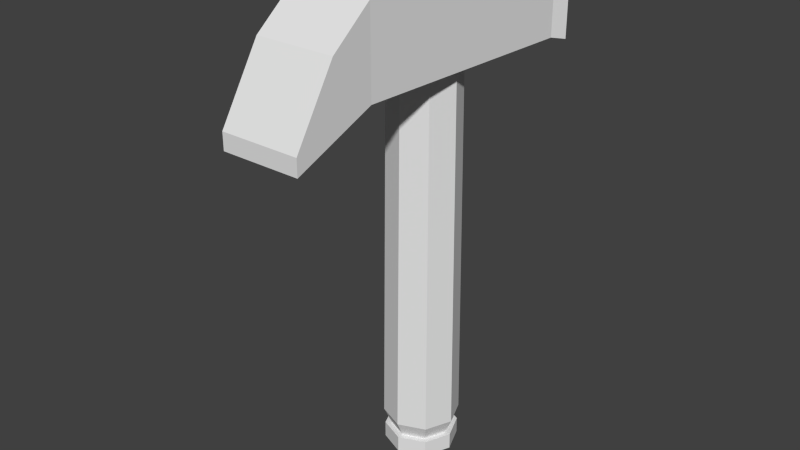 # Source: Model_Source.blend  (saved by Blender 2.75.0; exported with 4.5.12 LTS)
import bpy
from mathutils import Matrix  # noqa: F401  (used for matrix-valued properties, if any)

bpy.ops.wm.read_factory_settings(use_empty=True)
scene = bpy.context.scene
scene.name = 'Scene'

# ---- collections
col_collection_1 = bpy.data.collections.new('Collection 1'); scene.collection.children.link(col_collection_1)
col_collection_2 = bpy.data.collections.new('Collection 2'); scene.collection.children.link(col_collection_2)
col_collection_2.hide_render = True
col_collection_2.hide_viewport = True
col_collection_3 = bpy.data.collections.new('Collection 3'); scene.collection.children.link(col_collection_3)
col_collection_3.hide_render = True
col_collection_3.hide_viewport = True

# ---- world
world_world = bpy.data.worlds.new('World'); scene.world = world_world
world_world.color = (0.05088, 0.05088, 0.05088)
world_world.use_sun_shadow = False
world_world.sun_shadow_jitter_overblur = 0.0
world_world.cycles.sampling_method = 'MANUAL'
world_world.cycles.sample_map_resolution = 256

# ---- meshes
me_cylinder_002 = bpy.data.meshes.new('Cylinder.002')
me_cylinder_002.from_pydata([(-0.024, -0.12, 0.09), (-0.024, -0.12, 0.1), (-0.032, 0.07, 0.11), (-0.032, 0.07, 0.16), (0.024, -0.12, 0.09), (0.024, -0.12, 0.1), (0.032, 0.07, 0.11), (0.032, 0.07, 0.16), (-0.024, -0.07, 0.16), (-0.024, -0.07, 0.11), (0.024, -0.07, 0.16), (0.024, -0.07, 0.11), (-0.024, -0.095, 0.1), (0.024, -0.095, 0.14), (-0.024, -0.095, 0.14), (0.024, -0.095, 0.1), (-0.0352, 0.08, 0.1075), (-0.0352, 0.08, 0.1625), (0.0352, 0.08, 0.1075), (0.0352, 0.08, 0.1625), (0.0, 0.0228, -0.1128), (-4.953e-11, 0.02072, 0.1128), (0.01612, 0.01612, -0.1128), (0.01465, 0.01465, 0.1128), (0.0228, -9.966e-10, -0.1128), (0.02072, -8.817e-10, 0.1128), (0.01612, -0.01612, -0.1128), (0.01465, -0.01465, 0.1128), (-1.993e-09, -0.0228, -0.1128), (-1.861e-09, -0.02072, 0.1128), (-0.01612, -0.01612, -0.1128), (-0.01465, -0.01465, 0.1128), (-0.0228, 2.719e-10, -0.1128), (-0.02072, 2.711e-10, 0.1128), (-0.01612, 0.01612, -0.1128), (-0.01465, 0.01465, 0.1128), (4.718e-10, 0.01824, -0.1228), (0.0129, 0.0129, -0.1228), (0.01824, -7.633e-10, -0.1228), (0.0129, -0.0129, -0.1228), (-1.123e-09, -0.01824, -0.1228), (-0.0129, -0.0129, -0.1228), (-0.01824, 2.515e-10, -0.1228), (-0.0129, 0.0129, -0.1228), (6.949e-10, 0.02207, -0.1228), (0.01561, 0.01561, -0.1228), (0.02207, -9.049e-10, -0.1228), (0.01561, -0.01561, -0.1228), (-1.235e-09, -0.02207, -0.1228), (-0.01561, -0.01561, -0.1228), (-0.02207, 3.23e-10, -0.1228), (-0.01561, 0.01561, -0.1228), (2.451e-10, 0.02207, -0.1328), (0.01561, 0.01561, -0.1328), (0.02207, -9.049e-10, -0.1328), (0.01561, -0.01561, -0.1328), (-1.684e-09, -0.02207, -0.1328), (-0.01561, -0.01561, -0.1328), (-0.02207, 3.23e-10, -0.1328), (-0.01561, 0.01561, -0.1328), (-6.859e-09, 0.02093, 0.1528), (0.0148, 0.0148, 0.1528), (0.02093, -9.01e-10, 0.1528), (0.0148, -0.0148, 0.1528), (-8.689e-09, -0.02093, 0.1528), (-0.0148, -0.0148, 0.1528), (-0.02093, 2.635e-10, 0.1528), (-0.0148, 0.0148, 0.1528), (-6.663e-09, 0.02364, 0.1728), (0.01672, 0.01672, 0.1728), (0.02364, -1.04e-09, 0.1728), (0.01672, -0.01672, 0.1728), (-8.73e-09, -0.02364, 0.1728), (-0.01672, -0.01672, 0.1728), (-0.02364, 2.757e-10, 0.1728), (-0.01672, 0.01672, 0.1728)], [], [(8, 3, 2, 9), (7, 6, 18, 19), (13, 5, 4, 15), (5, 1, 0, 4), (9, 2, 6, 11), (10, 7, 3, 8), (13, 10, 8, 14), (12, 9, 11, 15), (7, 10, 11, 6), (14, 8, 9, 12), (1, 14, 12, 0), (0, 12, 15, 4), (5, 13, 14, 1), (10, 13, 15, 11), (17, 19, 18, 16), (6, 2, 16, 18), (3, 7, 19, 17), (2, 3, 17, 16), (20, 21, 23, 22), (22, 23, 25, 24), (24, 25, 27, 26), (26, 27, 29, 28), (28, 29, 31, 30), (30, 31, 33, 32), (34, 35, 21, 20), (32, 33, 35, 34), (28, 30, 41, 40), (36, 37, 45, 44), (34, 20, 36, 43), (20, 22, 37, 36), (24, 26, 39, 38), (30, 32, 42, 41), (26, 28, 40, 39), (32, 34, 43, 42), (22, 24, 38, 37), (50, 51, 59, 58), (43, 36, 44, 51), (41, 42, 50, 49), (39, 40, 48, 47), (37, 38, 46, 45), (42, 43, 51, 50), (40, 41, 49, 48), (38, 39, 47, 46), (52, 53, 54, 55, 56, 57, 58, 59), (48, 49, 57, 56), (46, 47, 55, 54), (44, 45, 53, 52), (51, 44, 52, 59), (49, 50, 58, 57), (47, 48, 56, 55), (45, 46, 54, 53), (67, 66, 74, 75), (69, 68, 75, 74, 73, 72, 71, 70), (65, 64, 72, 73), (63, 62, 70, 71), (61, 60, 68, 69), (60, 67, 75, 68), (66, 65, 73, 74), (64, 63, 71, 72), (62, 61, 69, 70)])
_uv = me_cylinder_002.uv_layers.new(name='UVMap')
_uv.uv.foreach_set('vector', [0.6349, 0.5007, 0.6381, 0.4489, 0.6509, 0.4505, 0.6478, 0.5023, 0.6212, 0.5176, 0.6341, 0.516, 0.6349, 0.5197, 0.6208, 0.5215, 0.6226, 0.4559, 0.6323, 0.4454, 0.6349, 0.445, 0.6329, 0.4546, 0.5998, 0.5339, 0.6123, 0.5339, 0.6123, 0.5376, 0.5998, 0.5376, 0.6027, 0.5003, 0.6006, 0.4486, 0.6173, 0.4486, 0.6152, 0.5003, 0.6547, 0.5007, 0.6526, 0.4488, 0.6692, 0.4488, 0.6671, 0.5007, 0.6547, 0.5102, 0.6547, 0.5007, 0.6671, 0.5007, 0.6671, 0.5102, 0.6027, 0.5099, 0.6027, 0.5003, 0.6152, 0.5003, 0.6152, 0.5099, 0.6212, 0.5176, 0.6181, 0.4658, 0.631, 0.4642, 0.6341, 0.516, 0.6395, 0.5106, 0.6349, 0.5007, 0.6478, 0.5023, 0.6498, 0.5119, 0.6492, 0.5211, 0.6395, 0.5106, 0.6498, 0.5119, 0.6517, 0.5215, 0.6027, 0.5195, 0.6027, 0.5099, 0.6152, 0.5099, 0.6152, 0.5195, 0.5998, 0.5339, 0.5998, 0.5195, 0.6123, 0.5195, 0.6123, 0.5339, 0.6181, 0.4658, 0.6226, 0.4559, 0.6329, 0.4546, 0.631, 0.4642, 0.6517, 0.5363, 0.6517, 0.5102, 0.6659, 0.5102, 0.6659, 0.5363, 0.6173, 0.4486, 0.6006, 0.4486, 0.5998, 0.445, 0.6181, 0.445, 0.6692, 0.4488, 0.6526, 0.4488, 0.6517, 0.445, 0.67, 0.445, 0.6509, 0.4505, 0.6381, 0.4489, 0.6376, 0.445, 0.6517, 0.4468, 0.4024, 0.5667, 0.4024, 0.4968, 0.4056, 0.497, 0.4059, 0.5669, 0.3848, 0.5671, 0.3852, 0.497, 0.3884, 0.4968, 0.3882, 0.5669, 0.3882, 0.5669, 0.3884, 0.4968, 0.3916, 0.497, 0.3918, 0.5671, 0.3777, 0.5673, 0.3781, 0.4969, 0.3813, 0.4968, 0.3813, 0.5672, 0.3813, 0.5672, 0.3813, 0.4968, 0.3845, 0.4969, 0.3848, 0.5673, 0.3918, 0.5671, 0.392, 0.497, 0.3952, 0.4968, 0.3954, 0.5669, 0.3989, 0.5669, 0.3992, 0.497, 0.4024, 0.4968, 0.4024, 0.5667, 0.3954, 0.5669, 0.3952, 0.4968, 0.3984, 0.497, 0.3989, 0.5671, 0.3813, 0.5672, 0.3848, 0.5673, 0.3841, 0.5704, 0.3813, 0.5704, 0.3465, 0.5728, 0.3495, 0.5728, 0.3499, 0.5739, 0.3462, 0.5739, 0.3989, 0.5669, 0.4024, 0.5667, 0.4024, 0.57, 0.3996, 0.5702, 0.4024, 0.5667, 0.4059, 0.5669, 0.4052, 0.5702, 0.4024, 0.57, 0.3882, 0.5669, 0.3918, 0.5671, 0.3911, 0.5703, 0.3883, 0.5702, 0.3918, 0.5671, 0.3954, 0.5669, 0.3954, 0.5702, 0.3925, 0.5703, 0.3777, 0.5673, 0.3813, 0.5672, 0.3813, 0.5704, 0.3784, 0.5704, 0.3954, 0.5669, 0.3989, 0.5671, 0.3981, 0.5703, 0.3954, 0.5702, 0.3848, 0.5671, 0.3882, 0.5669, 0.3883, 0.5702, 0.3855, 0.5703, 0.3743, 0.5662, 0.3744, 0.5614, 0.3766, 0.5614, 0.3765, 0.5662, 0.3443, 0.5697, 0.3465, 0.5728, 0.3462, 0.5739, 0.3436, 0.5701, 0.3465, 0.5622, 0.3443, 0.5653, 0.3436, 0.5649, 0.3462, 0.5611, 0.3517, 0.5653, 0.3495, 0.5622, 0.3499, 0.5611, 0.3525, 0.5649, 0.3495, 0.5728, 0.3517, 0.5697, 0.3525, 0.5701, 0.3499, 0.5739, 0.3443, 0.5653, 0.3443, 0.5697, 0.3436, 0.5701, 0.3436, 0.5649, 0.3495, 0.5622, 0.3465, 0.5622, 0.3462, 0.5611, 0.3499, 0.5611, 0.3517, 0.5697, 0.3517, 0.5653, 0.3525, 0.5649, 0.3525, 0.5701, 0.143, 0.5609, 0.1404, 0.5647, 0.1368, 0.5647, 0.1342, 0.561, 0.1342, 0.5557, 0.1368, 0.552, 0.1404, 0.552, 0.143, 0.5557, 0.3788, 0.576, 0.3788, 0.5809, 0.3766, 0.5809, 0.3767, 0.576, 0.3743, 0.5761, 0.3744, 0.5711, 0.3766, 0.5711, 0.3765, 0.5761, 0.3766, 0.5565, 0.3764, 0.5614, 0.3743, 0.5614, 0.3744, 0.5565, 0.3764, 0.5516, 0.3766, 0.5565, 0.3744, 0.5565, 0.3743, 0.5516, 0.3744, 0.5711, 0.3743, 0.5662, 0.3765, 0.5662, 0.3766, 0.5711, 0.3788, 0.5711, 0.3788, 0.576, 0.3767, 0.576, 0.3766, 0.5711, 0.3744, 0.5809, 0.3743, 0.5761, 0.3765, 0.5761, 0.3766, 0.5809, 0.5727, 0.5458, 0.5726, 0.5503, 0.5682, 0.5503, 0.5683, 0.5452, 0.1225, 0.5656, 0.1185, 0.5656, 0.1157, 0.5616, 0.1157, 0.556, 0.1185, 0.552, 0.1225, 0.552, 0.1253, 0.556, 0.1253, 0.5616, 0.6101, 0.5494, 0.61, 0.554, 0.6056, 0.554, 0.6057, 0.5488, 0.6056, 0.5494, 0.6055, 0.5541, 0.6011, 0.5541, 0.6012, 0.5488, 0.5727, 0.5353, 0.5726, 0.5399, 0.5682, 0.5399, 0.5684, 0.5347, 0.5726, 0.5399, 0.5727, 0.5446, 0.5684, 0.5452, 0.5682, 0.5399, 0.5726, 0.5503, 0.5727, 0.555, 0.5683, 0.5556, 0.5682, 0.5503, 0.61, 0.554, 0.6101, 0.5587, 0.6057, 0.5593, 0.6056, 0.554, 0.6055, 0.5541, 0.6056, 0.5587, 0.6012, 0.5593, 0.6011, 0.5541])
me_cylinder_002.use_remesh_preserve_volume = False
me_cylinder_002.use_remesh_preserve_attributes = False
me_cylinder_002.use_mirror_vertex_groups = False
me_cylinder_002.update()
me_cylinder_003 = bpy.data.meshes.new('Cylinder.003')
me_cylinder_003.from_pydata([(-0.03435, 0.07942, 0.1086), (0.024, -0.1209, 0.09091), (0.03386, 0.07888, 0.1084), (-0.02344, -0.1194, 0.09409), (0.0238, -0.08049, 0.156), (-0.02393, -0.07636, 0.1584), (0.024, -0.07, 0.11), (-0.03386, 0.07888, 0.1616), (0.03435, 0.07942, 0.1614), (-0.006576, 0.02064, 0.1128), (0.01441, 0.01493, -0.1234), (0.02064, 0.006576, 0.1128), (0.01493, -0.01441, -0.1234), (0.006576, -0.02064, 0.1128), (-0.01441, -0.01493, -0.1234), (-0.02064, -0.006576, 0.1128), (-0.01493, 0.01441, -0.1234), (-0.0003684, 0.02075, -0.1234), (0.02075, 0.0003684, -0.1234), (0.0003684, -0.02075, -0.1234), (-0.02075, -0.0003684, -0.1234), (-0.007237, 0.02006, 0.1529), (0.01912, 0.007918, 0.153), (0.008411, -0.02031, 0.1529), (-0.02006, -0.007237, 0.1529), (-6.663e-09, 0.02364, 0.1728), (0.01672, 0.01672, 0.1728), (0.02364, -1.04e-09, 0.1728), (0.01672, -0.01672, 0.1728), (-8.73e-09, -0.02364, 0.1728), (-0.01672, -0.01672, 0.1728), (-0.02364, 2.757e-10, 0.1728), (-0.01672, 0.01672, 0.1728)], [], [(3, 0, 2, 6), (4, 8, 7, 5), (8, 4, 6, 2), (1, 4, 5, 3), (3, 6, 1), (7, 8, 2, 0), (17, 9, 11, 10), (18, 11, 13, 12), (19, 13, 15, 14), (20, 15, 9, 16), (21, 24, 31, 32), (17, 10, 18, 12, 19, 14, 20, 16), (24, 23, 29, 30), (26, 25, 32, 31, 30, 29, 28, 27), (28, 23, 22, 27), (22, 21, 25, 26), (21, 32, 25), (24, 30, 31), (23, 28, 29), (4, 1, 6), (5, 7, 0, 3), (10, 11, 18), (12, 13, 19), (14, 15, 20), (16, 9, 17), (27, 22, 26)])
_uv = me_cylinder_003.uv_layers.new(name='UVMap')
_uv.uv.foreach_set('vector', [0.6027, 0.5188, 0.5999, 0.4454, 0.618, 0.4456, 0.6152, 0.5003, 0.6547, 0.5039, 0.6518, 0.4454, 0.6699, 0.4456, 0.6671, 0.5025, 0.6208, 0.5211, 0.6196, 0.4625, 0.631, 0.4642, 0.6348, 0.5191, 0.5998, 0.5373, 0.5998, 0.5195, 0.6123, 0.5195, 0.6123, 0.5365, 0.6027, 0.5188, 0.6152, 0.5003, 0.6152, 0.5195, 0.6517, 0.5363, 0.6517, 0.5102, 0.6659, 0.5102, 0.6659, 0.5363, 0.4024, 0.5698, 0.4011, 0.4969, 0.4056, 0.497, 0.4052, 0.57, 0.3883, 0.5701, 0.3872, 0.4969, 0.3916, 0.497, 0.3912, 0.5702, 0.3813, 0.5702, 0.38, 0.4968, 0.3845, 0.4969, 0.3841, 0.5703, 0.3954, 0.5701, 0.394, 0.4969, 0.4011, 0.4969, 0.3982, 0.5702, 0.5726, 0.542, 0.5726, 0.5524, 0.5682, 0.5503, 0.5683, 0.5452, 0.143, 0.5609, 0.1404, 0.5647, 0.1368, 0.5647, 0.1342, 0.561, 0.1342, 0.5557, 0.1368, 0.552, 0.1404, 0.552, 0.143, 0.5557, 0.6101, 0.5494, 0.61, 0.5563, 0.6056, 0.554, 0.6057, 0.5488, 0.1225, 0.5656, 0.1185, 0.5656, 0.1157, 0.5616, 0.1157, 0.556, 0.1185, 0.552, 0.1225, 0.552, 0.1253, 0.556, 0.1253, 0.5616, 0.6012, 0.5488, 0.6056, 0.5494, 0.6055, 0.5564, 0.6011, 0.5541, 0.5727, 0.5353, 0.5726, 0.542, 0.5682, 0.5399, 0.5684, 0.5347, 0.5726, 0.542, 0.5684, 0.5452, 0.5682, 0.5399, 0.5726, 0.5524, 0.5683, 0.5556, 0.5682, 0.5503, 0.61, 0.5563, 0.6057, 0.5593, 0.6056, 0.554, 0.6196, 0.4625, 0.6347, 0.4451, 0.631, 0.4642, 0.6358, 0.5025, 0.6377, 0.4456, 0.6517, 0.4472, 0.6509, 0.5206, 0.3855, 0.5702, 0.3872, 0.4969, 0.3883, 0.5701, 0.3782, 0.5704, 0.38, 0.4968, 0.3813, 0.5702, 0.3925, 0.5702, 0.394, 0.4969, 0.3954, 0.5701, 0.3982, 0.5702, 0.4011, 0.4969, 0.4024, 0.5698, 0.6011, 0.5541, 0.6055, 0.5564, 0.6012, 0.5593])
me_cylinder_003.use_remesh_preserve_volume = False
me_cylinder_003.use_remesh_preserve_attributes = False
me_cylinder_003.use_mirror_vertex_groups = False
me_cylinder_003.update()
me_cylinder_004 = bpy.data.meshes.new('Cylinder.004')
me_cylinder_004.from_pydata([(0.02243, -0.1066, 0.1035), (0.03386, 0.07888, 0.1084), (-0.02344, -0.1194, 0.09409), (0.0238, -0.08049, 0.156), (-0.02393, -0.07636, 0.1584), (-0.03264, 0.07909, 0.1268), (0.03435, 0.07942, 0.1614), (-0.01612, 0.01162, 0.1127), (0.01441, 0.01493, -0.1234), (0.02064, 0.006576, 0.1128), (0.01493, -0.01441, -0.1234), (0.006576, -0.02064, 0.1128), (-0.01441, -0.01493, -0.1234), (-0.01493, 0.01441, -0.1234), (-0.0003684, 0.02075, -0.1234), (0.02075, 0.0003684, -0.1234), (0.0003684, -0.02075, -0.1234), (-0.02075, -0.0003684, -0.1234)], [], [(3, 6, 5, 4), (1, 6, 3, 0), (0, 3, 4, 2), (14, 7, 9, 8), (5, 6, 1), (15, 9, 11, 10), (16, 11, 7, 12), (14, 8, 15, 10, 16, 12, 17, 13), (8, 9, 15), (10, 11, 16), (12, 7, 17), (13, 7, 14), (2, 5, 1, 0), (17, 7, 13), (2, 4, 5)])
_uv = me_cylinder_004.uv_layers.new(name='UVMap')
_uv.uv.foreach_set('vector', [0.6547, 0.5039, 0.6518, 0.4454, 0.6699, 0.4456, 0.6671, 0.5025, 0.6348, 0.5191, 0.6208, 0.5211, 0.6196, 0.4625, 0.6335, 0.4513, 0.5998, 0.5373, 0.5998, 0.5195, 0.6123, 0.5195, 0.6123, 0.5365, 0.4024, 0.5698, 0.3982, 0.4969, 0.4056, 0.497, 0.4052, 0.57, 0.661, 0.5363, 0.6517, 0.5102, 0.6659, 0.5102, 0.3883, 0.5701, 0.3872, 0.4969, 0.3916, 0.497, 0.3912, 0.5702, 0.3813, 0.5702, 0.38, 0.4968, 0.3845, 0.4969, 0.3841, 0.5703, 0.143, 0.5609, 0.1404, 0.5647, 0.1368, 0.5647, 0.1342, 0.561, 0.1342, 0.5557, 0.1368, 0.552, 0.1404, 0.552, 0.143, 0.5557, 0.3855, 0.5702, 0.3872, 0.4969, 0.3883, 0.5701, 0.3782, 0.5704, 0.38, 0.4968, 0.3813, 0.5702, 0.3925, 0.5702, 0.3982, 0.4969, 0.3954, 0.5701, 0.3982, 0.5702, 0.3982, 0.4969, 0.4024, 0.5698, 0.6027, 0.5188, 0.5999, 0.4454, 0.618, 0.4456, 0.6152, 0.5133, 0.3954, 0.5701, 0.3982, 0.4969, 0.3982, 0.5702, 0.6509, 0.5206, 0.6358, 0.5025, 0.6469, 0.4467])
me_cylinder_004.use_remesh_preserve_volume = False
me_cylinder_004.use_remesh_preserve_attributes = False
me_cylinder_004.use_mirror_vertex_groups = False
me_cylinder_004.update()

# ---- objects
ob_model_0 = bpy.data.objects.new('Model_0', me_cylinder_002)
ob_model_1 = bpy.data.objects.new('Model_1', me_cylinder_003)
ob_model_2 = bpy.data.objects.new('Model_2', me_cylinder_004)

# ---- transforms, parenting, visibility, modifiers, constraints
ob_model_0.location = (0.0, 0.0, 0.0)
ob_model_0.lineart.crease_threshold = 0.0
ob_model_1.location = (0.0, 0.0, 0.0)
ob_model_1.lineart.crease_threshold = 0.0
ob_model_2.location = (0.0, 0.0, 0.0)
ob_model_2.lineart.crease_threshold = 0.0

# ---- collection membership
col_collection_1.objects.link(ob_model_0)
col_collection_2.objects.link(ob_model_1)
col_collection_3.objects.link(ob_model_2)

# ---- scene / render settings (as saved in the file)
scene.frame_start = 1; scene.frame_end = 250; scene.frame_set(1)
scene.render.engine = 'BLENDER_EEVEE_NEXT'
scene.render.resolution_percentage = 50
scene.render.dither_intensity = 0.0
scene.cycles.use_denoising = False
scene.cycles.samples = 10
scene.cycles.sampling_pattern = 'TABULATED_SOBOL'
scene.cycles.light_sampling_threshold = 0.0
scene.cycles.use_adaptive_sampling = False
scene.cycles.use_light_tree = False
scene.cycles.blur_glossy = 0.0
scene.cycles.pixel_filter_type = 'GAUSSIAN'
scene.cycles.sample_clamp_indirect = 0.0
scene.view_settings.view_transform = 'Standard'
bpy.context.view_layer.update()

# ---- added for rendering (the .blend has no active camera and no usable light): camera, sun
cam_auto = bpy.data.cameras.new('AutoCamera')
cam_auto.lens = 50.0
cam_auto.sensor_width = 36.0
cam_auto.clip_end = 1000.0
ob_auto_camera = bpy.data.objects.new('AutoCamera', cam_auto)
scene.collection.objects.link(ob_auto_camera)
ob_auto_camera.location = (0.34457, -0.433916, 0.295656)
ob_auto_camera.rotation_euler = (1.09748, -7.21219e-08, 0.694738)
scene.camera = ob_auto_camera
light_auto_sun = bpy.data.lights.new('AutoSun', 'SUN')
light_auto_sun.energy = 3.0
light_auto_sun.angle = 0.0523599
ob_auto_sun = bpy.data.objects.new('AutoSun', light_auto_sun)
scene.collection.objects.link(ob_auto_sun)
ob_auto_sun.rotation_euler = (0.872665, 0.174533, 0.523599)
bpy.context.view_layer.update()

